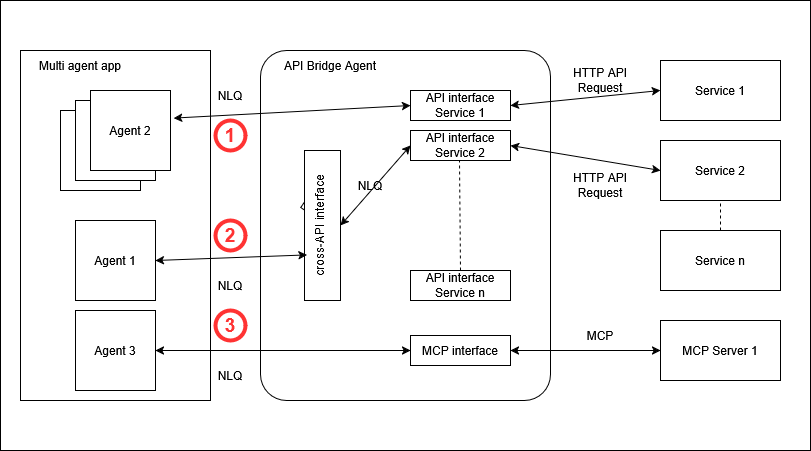

The diagram above was exported from draw.io. Its source (the exported page's mxGraphModel, read from the mxfile embedded in the PNG):
<mxGraphModel dx="1853" dy="528" grid="1" gridSize="10" guides="1" tooltips="1" connect="1" arrows="1" fold="1" page="1" pageScale="1" pageWidth="827" pageHeight="1169" math="0" shadow="0">
  <root>
    <mxCell id="0" />
    <mxCell id="1" parent="0" />
    <mxCell id="codNyzUhm6MxvEEqDwnp-41" value="" style="rounded=0;whiteSpace=wrap;html=1;" parent="1" vertex="1">
      <mxGeometry x="-10" y="130" width="810" height="450" as="geometry" />
    </mxCell>
    <mxCell id="codNyzUhm6MxvEEqDwnp-12" value="" style="rounded=0;whiteSpace=wrap;html=1;" parent="1" vertex="1">
      <mxGeometry x="10" y="180" width="190" height="350" as="geometry" />
    </mxCell>
    <mxCell id="codNyzUhm6MxvEEqDwnp-2" value="" style="rounded=1;whiteSpace=wrap;html=1;arcSize=9;" parent="1" vertex="1">
      <mxGeometry x="250" y="180" width="290" height="350" as="geometry" />
    </mxCell>
    <mxCell id="codNyzUhm6MxvEEqDwnp-3" value="API Bridge Agent" style="text;html=1;align=center;verticalAlign=middle;whiteSpace=wrap;rounded=0;" parent="1" vertex="1">
      <mxGeometry x="260" y="180" width="120" height="30" as="geometry" />
    </mxCell>
    <mxCell id="codNyzUhm6MxvEEqDwnp-9" value="Agent 1" style="whiteSpace=wrap;html=1;aspect=fixed;" parent="1" vertex="1">
      <mxGeometry x="65" y="350" width="80" height="80" as="geometry" />
    </mxCell>
    <mxCell id="codNyzUhm6MxvEEqDwnp-13" value="Multi agent app" style="text;html=1;align=center;verticalAlign=middle;whiteSpace=wrap;rounded=0;" parent="1" vertex="1">
      <mxGeometry x="10" y="180" width="120" height="30" as="geometry" />
    </mxCell>
    <mxCell id="codNyzUhm6MxvEEqDwnp-6" value="Agent 1" style="whiteSpace=wrap;html=1;aspect=fixed;" parent="1" vertex="1">
      <mxGeometry x="50" y="240" width="80" height="80" as="geometry" />
    </mxCell>
    <mxCell id="codNyzUhm6MxvEEqDwnp-18" value="" style="shape=flexArrow;endArrow=classic;html=1;rounded=0;exitX=1.038;exitY=0.65;exitDx=0;exitDy=0;exitPerimeter=0;entryX=0;entryY=0;entryDx=145;entryDy=142.5;entryPerimeter=0;" parent="1" source="8ahKRbqcfVwI5IgVgaVI-1" edge="1">
      <mxGeometry width="50" height="50" relative="1" as="geometry">
        <mxPoint x="390" y="420" as="sourcePoint" />
        <mxPoint x="323.75" y="353.75" as="targetPoint" />
      </mxGeometry>
    </mxCell>
    <mxCell id="codNyzUhm6MxvEEqDwnp-23" value="&lt;div&gt;Service 1&lt;/div&gt;" style="rounded=0;whiteSpace=wrap;html=1;" parent="1" vertex="1">
      <mxGeometry x="650" y="190" width="120" height="60" as="geometry" />
    </mxCell>
    <mxCell id="codNyzUhm6MxvEEqDwnp-24" value="Service 2" style="rounded=0;whiteSpace=wrap;html=1;" parent="1" vertex="1">
      <mxGeometry x="650" y="270" width="120" height="60" as="geometry" />
    </mxCell>
    <mxCell id="codNyzUhm6MxvEEqDwnp-25" value="&lt;div&gt;Service n&lt;/div&gt;" style="rounded=0;whiteSpace=wrap;html=1;" parent="1" vertex="1">
      <mxGeometry x="650" y="360" width="120" height="60" as="geometry" />
    </mxCell>
    <mxCell id="codNyzUhm6MxvEEqDwnp-26" value="" style="endArrow=none;dashed=1;html=1;rounded=0;entryX=0.5;entryY=1;entryDx=0;entryDy=0;exitX=0.5;exitY=0;exitDx=0;exitDy=0;" parent="1" source="codNyzUhm6MxvEEqDwnp-25" target="codNyzUhm6MxvEEqDwnp-24" edge="1">
      <mxGeometry width="50" height="50" relative="1" as="geometry">
        <mxPoint x="710" y="320" as="sourcePoint" />
        <mxPoint x="470" y="370" as="targetPoint" />
      </mxGeometry>
    </mxCell>
    <mxCell id="codNyzUhm6MxvEEqDwnp-29" value="" style="endArrow=none;dashed=1;html=1;rounded=0;entryX=0;entryY=0;entryDx=70;entryDy=134;entryPerimeter=0;exitX=0.5;exitY=0;exitDx=0;exitDy=0;" parent="1" source="8ahKRbqcfVwI5IgVgaVI-5" edge="1">
      <mxGeometry width="50" height="50" relative="1" as="geometry">
        <mxPoint x="451.25" y="333.75" as="sourcePoint" />
        <mxPoint x="449" y="288.75" as="targetPoint" />
      </mxGeometry>
    </mxCell>
    <mxCell id="codNyzUhm6MxvEEqDwnp-33" value="NLQ" style="text;html=1;align=center;verticalAlign=middle;whiteSpace=wrap;rounded=0;" parent="1" vertex="1">
      <mxGeometry x="190" y="400" width="60" height="30" as="geometry" />
    </mxCell>
    <mxCell id="codNyzUhm6MxvEEqDwnp-47" value="" style="endArrow=classic;startArrow=classic;html=1;rounded=0;exitX=0;exitY=0.5;exitDx=0;exitDy=0;entryX=1;entryY=0.5;entryDx=0;entryDy=0;" parent="1" source="codNyzUhm6MxvEEqDwnp-24" target="8ahKRbqcfVwI5IgVgaVI-4" edge="1">
      <mxGeometry width="50" height="50" relative="1" as="geometry">
        <mxPoint x="530" y="359" as="sourcePoint" />
        <mxPoint x="590" y="348.75" as="targetPoint" />
      </mxGeometry>
    </mxCell>
    <mxCell id="8ahKRbqcfVwI5IgVgaVI-1" value="cross-API interface" style="rounded=0;whiteSpace=wrap;html=1;textDirection=vertical-rl;rotation=-180;" parent="1" vertex="1">
      <mxGeometry x="294" y="280" width="36" height="150" as="geometry" />
    </mxCell>
    <mxCell id="8ahKRbqcfVwI5IgVgaVI-3" value="&lt;div&gt;API interface&lt;/div&gt;&lt;div&gt;Service 1&lt;/div&gt;" style="rounded=0;whiteSpace=wrap;html=1;" parent="1" vertex="1">
      <mxGeometry x="400" y="220" width="100" height="30" as="geometry" />
    </mxCell>
    <mxCell id="8ahKRbqcfVwI5IgVgaVI-4" value="&lt;div&gt;API interface&lt;/div&gt;&lt;div&gt;Service 2&lt;/div&gt;" style="rounded=0;whiteSpace=wrap;html=1;" parent="1" vertex="1">
      <mxGeometry x="400" y="260" width="100" height="30" as="geometry" />
    </mxCell>
    <mxCell id="8ahKRbqcfVwI5IgVgaVI-5" value="&lt;div&gt;API interface&lt;/div&gt;&lt;div&gt;Service n&lt;/div&gt;" style="rounded=0;whiteSpace=wrap;html=1;" parent="1" vertex="1">
      <mxGeometry x="400" y="400" width="100" height="30" as="geometry" />
    </mxCell>
    <mxCell id="8ahKRbqcfVwI5IgVgaVI-6" value="" style="endArrow=classic;startArrow=classic;html=1;rounded=0;exitX=0;exitY=0.5;exitDx=0;exitDy=0;entryX=0;entryY=0.5;entryDx=0;entryDy=0;" parent="1" source="8ahKRbqcfVwI5IgVgaVI-1" target="8ahKRbqcfVwI5IgVgaVI-4" edge="1">
      <mxGeometry width="50" height="50" relative="1" as="geometry">
        <mxPoint x="390" y="400" as="sourcePoint" />
        <mxPoint x="440" y="350" as="targetPoint" />
      </mxGeometry>
    </mxCell>
    <mxCell id="8ahKRbqcfVwI5IgVgaVI-8" value="NLQ" style="text;html=1;align=center;verticalAlign=middle;whiteSpace=wrap;rounded=0;" parent="1" vertex="1">
      <mxGeometry x="330" y="300" width="60" height="30" as="geometry" />
    </mxCell>
    <mxCell id="8ahKRbqcfVwI5IgVgaVI-12" value="" style="endArrow=classic;startArrow=classic;html=1;rounded=0;exitX=1.038;exitY=0.345;exitDx=0;exitDy=0;entryX=0;entryY=0.5;entryDx=0;entryDy=0;exitPerimeter=0;" parent="1" source="codNyzUhm6MxvEEqDwnp-8" target="8ahKRbqcfVwI5IgVgaVI-3" edge="1">
      <mxGeometry width="50" height="50" relative="1" as="geometry">
        <mxPoint x="340" y="400" as="sourcePoint" />
        <mxPoint x="410" y="285" as="targetPoint" />
      </mxGeometry>
    </mxCell>
    <mxCell id="7cm0umGERFtJgrtoWcTe-4" value="Agent 1" style="whiteSpace=wrap;html=1;aspect=fixed;" vertex="1" parent="1">
      <mxGeometry x="65" y="230" width="80" height="80" as="geometry" />
    </mxCell>
    <mxCell id="8ahKRbqcfVwI5IgVgaVI-13" value="NLQ" style="text;html=1;align=center;verticalAlign=middle;whiteSpace=wrap;rounded=0;" parent="1" vertex="1">
      <mxGeometry x="190" y="210" width="60" height="30" as="geometry" />
    </mxCell>
    <mxCell id="8ahKRbqcfVwI5IgVgaVI-15" value="" style="endArrow=classic;startArrow=classic;html=1;rounded=0;exitX=0;exitY=0.5;exitDx=0;exitDy=0;entryX=1;entryY=0.5;entryDx=0;entryDy=0;" parent="1" source="codNyzUhm6MxvEEqDwnp-23" target="8ahKRbqcfVwI5IgVgaVI-3" edge="1">
      <mxGeometry width="50" height="50" relative="1" as="geometry">
        <mxPoint x="660" y="360" as="sourcePoint" />
        <mxPoint x="510" y="285" as="targetPoint" />
      </mxGeometry>
    </mxCell>
    <mxCell id="8ahKRbqcfVwI5IgVgaVI-16" value="HTTP API Request" style="text;html=1;align=center;verticalAlign=middle;whiteSpace=wrap;rounded=0;" parent="1" vertex="1">
      <mxGeometry x="560" y="190" width="60" height="40" as="geometry" />
    </mxCell>
    <mxCell id="8ahKRbqcfVwI5IgVgaVI-20" value="" style="endArrow=classic;startArrow=classic;html=1;rounded=0;exitX=1;exitY=0.5;exitDx=0;exitDy=0;entryX=0.928;entryY=0.304;entryDx=0;entryDy=0;entryPerimeter=0;" parent="1" source="codNyzUhm6MxvEEqDwnp-9" target="8ahKRbqcfVwI5IgVgaVI-1" edge="1">
      <mxGeometry width="50" height="50" relative="1" as="geometry">
        <mxPoint x="390" y="400" as="sourcePoint" />
        <mxPoint x="440" y="350" as="targetPoint" />
      </mxGeometry>
    </mxCell>
    <mxCell id="8ahKRbqcfVwI5IgVgaVI-21" value="HTTP API Request" style="text;html=1;align=center;verticalAlign=middle;whiteSpace=wrap;rounded=0;" parent="1" vertex="1">
      <mxGeometry x="560" y="300" width="60" height="30" as="geometry" />
    </mxCell>
    <mxCell id="7cm0umGERFtJgrtoWcTe-1" value="&lt;div&gt;MCP Server 1&lt;/div&gt;" style="rounded=0;whiteSpace=wrap;html=1;" vertex="1" parent="1">
      <mxGeometry x="650" y="450" width="120" height="60" as="geometry" />
    </mxCell>
    <mxCell id="7cm0umGERFtJgrtoWcTe-3" value="&lt;div&gt;Agent 3&lt;/div&gt;" style="whiteSpace=wrap;html=1;aspect=fixed;" vertex="1" parent="1">
      <mxGeometry x="65" y="440" width="80" height="80" as="geometry" />
    </mxCell>
    <mxCell id="codNyzUhm6MxvEEqDwnp-8" value="Agent 2" style="whiteSpace=wrap;html=1;aspect=fixed;" parent="1" vertex="1">
      <mxGeometry x="80" y="220" width="80" height="80" as="geometry" />
    </mxCell>
    <mxCell id="7cm0umGERFtJgrtoWcTe-5" value="&lt;div&gt;MCP interface&lt;/div&gt;" style="rounded=0;whiteSpace=wrap;html=1;" vertex="1" parent="1">
      <mxGeometry x="400" y="465" width="100" height="30" as="geometry" />
    </mxCell>
    <mxCell id="7cm0umGERFtJgrtoWcTe-6" value="" style="endArrow=classic;startArrow=classic;html=1;rounded=0;exitX=1;exitY=0.5;exitDx=0;exitDy=0;entryX=0;entryY=0.5;entryDx=0;entryDy=0;" edge="1" parent="1" source="7cm0umGERFtJgrtoWcTe-3" target="7cm0umGERFtJgrtoWcTe-5">
      <mxGeometry width="50" height="50" relative="1" as="geometry">
        <mxPoint x="310" y="460" as="sourcePoint" />
        <mxPoint x="360" y="410" as="targetPoint" />
      </mxGeometry>
    </mxCell>
    <mxCell id="7cm0umGERFtJgrtoWcTe-7" value="" style="endArrow=classic;startArrow=classic;html=1;rounded=0;exitX=1;exitY=0.5;exitDx=0;exitDy=0;entryX=0;entryY=0.5;entryDx=0;entryDy=0;" edge="1" parent="1" source="7cm0umGERFtJgrtoWcTe-5" target="7cm0umGERFtJgrtoWcTe-1">
      <mxGeometry width="50" height="50" relative="1" as="geometry">
        <mxPoint x="310" y="460" as="sourcePoint" />
        <mxPoint x="360" y="410" as="targetPoint" />
      </mxGeometry>
    </mxCell>
    <mxCell id="7cm0umGERFtJgrtoWcTe-8" value="NLQ" style="text;html=1;align=center;verticalAlign=middle;whiteSpace=wrap;rounded=0;" vertex="1" parent="1">
      <mxGeometry x="190" y="490" width="60" height="30" as="geometry" />
    </mxCell>
    <mxCell id="7cm0umGERFtJgrtoWcTe-9" value="&lt;b&gt;&lt;font&gt;1&lt;/font&gt;&lt;/b&gt;" style="ellipse;whiteSpace=wrap;html=1;aspect=fixed;fontColor=#FF3333;fontSize=19;fillColor=none;strokeWidth=4;strokeColor=#FF3333;" vertex="1" parent="1">
      <mxGeometry x="205" y="250" width="30" height="30" as="geometry" />
    </mxCell>
    <mxCell id="7cm0umGERFtJgrtoWcTe-10" value="&lt;b&gt;2&lt;/b&gt;" style="ellipse;whiteSpace=wrap;html=1;aspect=fixed;fontColor=#FF3333;fontSize=19;fillColor=none;strokeWidth=4;strokeColor=#FF3333;" vertex="1" parent="1">
      <mxGeometry x="205" y="350" width="30" height="30" as="geometry" />
    </mxCell>
    <mxCell id="7cm0umGERFtJgrtoWcTe-11" value="&lt;b&gt;3&lt;/b&gt;" style="ellipse;whiteSpace=wrap;html=1;aspect=fixed;fontColor=#FF3333;fontSize=19;fillColor=none;strokeWidth=4;strokeColor=#FF3333;" vertex="1" parent="1">
      <mxGeometry x="205" y="440" width="30" height="30" as="geometry" />
    </mxCell>
    <mxCell id="7cm0umGERFtJgrtoWcTe-13" value="MCP" style="text;html=1;align=center;verticalAlign=middle;whiteSpace=wrap;rounded=0;" vertex="1" parent="1">
      <mxGeometry x="560" y="450" width="60" height="30" as="geometry" />
    </mxCell>
  </root>
</mxGraphModel>